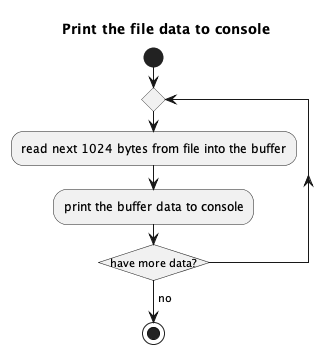

The diagram above was rendered by PlantUML. Its source (embedded in the PNG):
@startuml

skinparam conditionStyle InsideDiamond

title "Print the file data to console"

!pragma useVerticalIf on

start

repeat
	:read next 1024 bytes from file into the buffer;
	:print the buffer data to console;
repeat while (have more data?) is (yes)

->no;

stop
@enduml